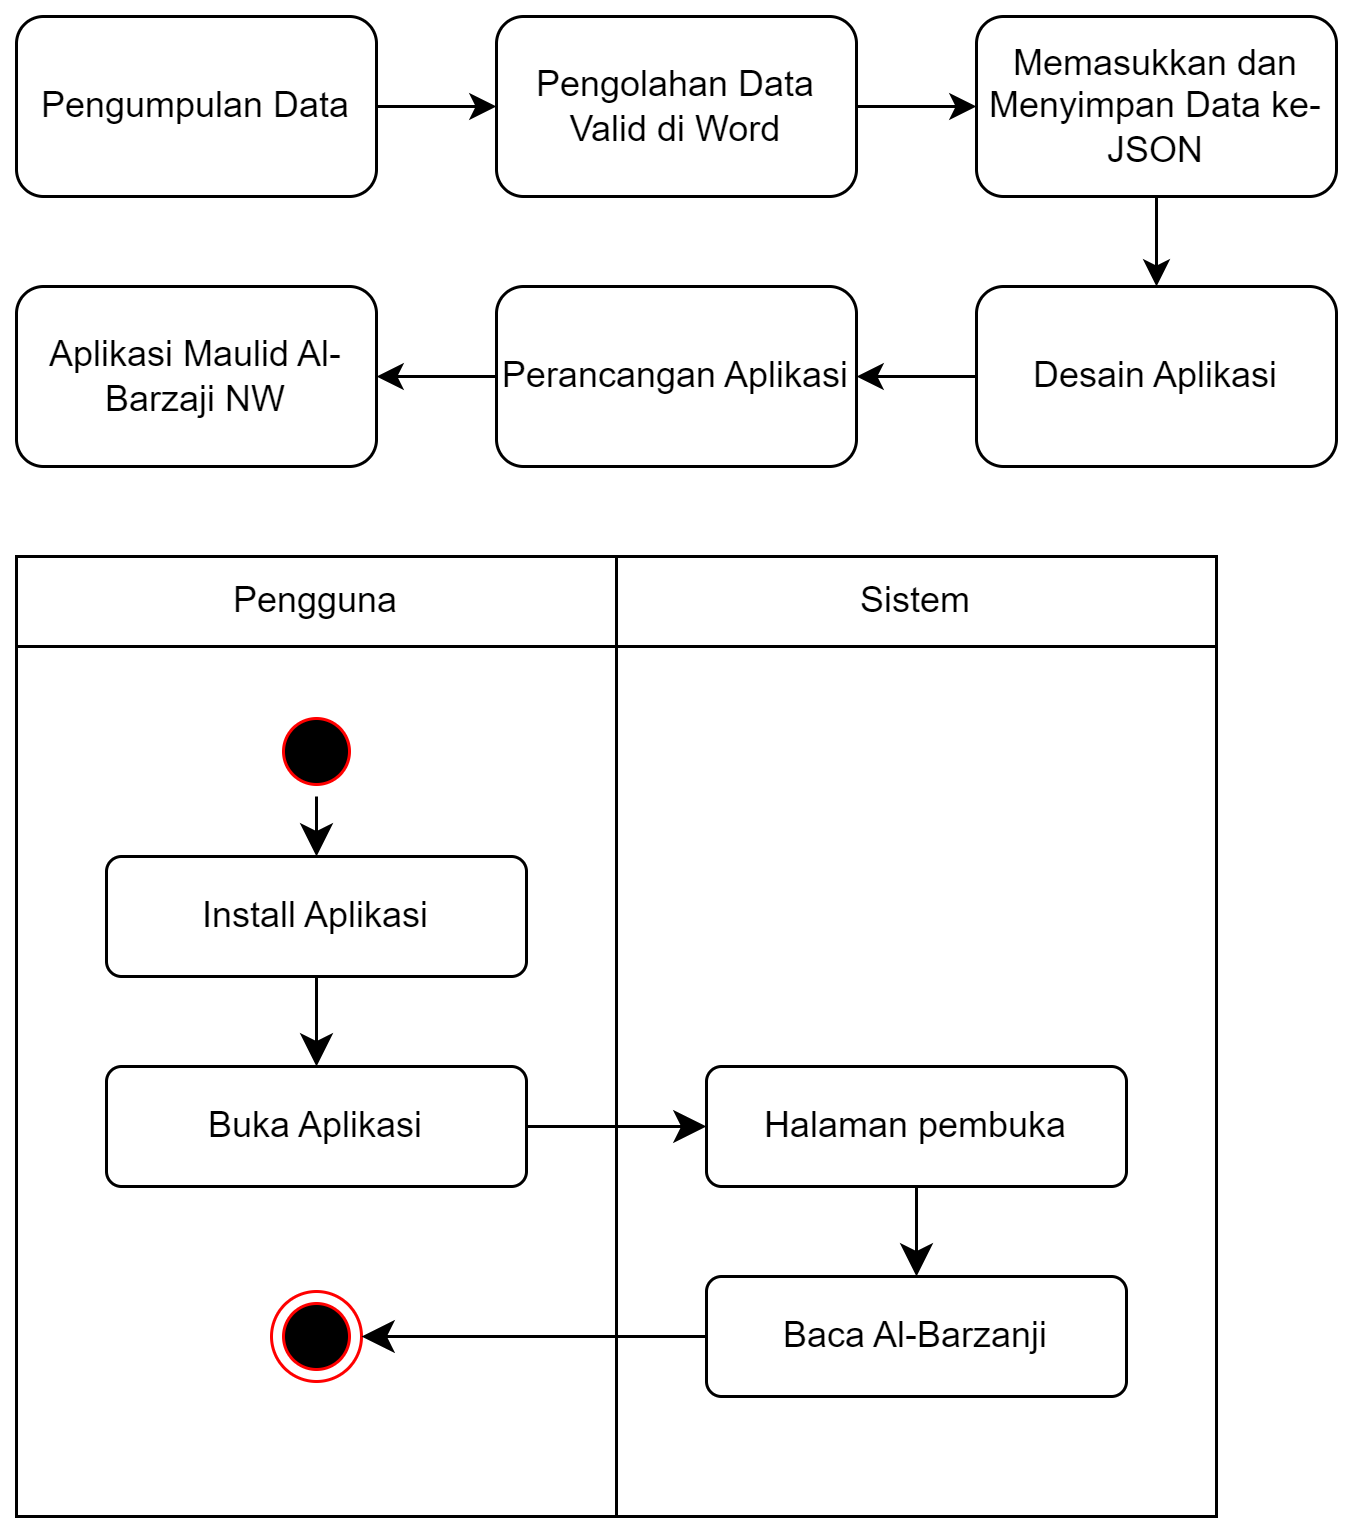

The diagram above was exported from draw.io. Its source (the exported page's mxGraphModel, read from the mxfile embedded in the PNG):
<mxGraphModel dx="956" dy="548" grid="1" gridSize="10" guides="1" tooltips="1" connect="1" arrows="1" fold="1" page="1" pageScale="1" pageWidth="827" pageHeight="1169" math="0" shadow="0">
  <root>
    <mxCell id="0" />
    <mxCell id="1" parent="0" />
    <mxCell id="xTAgwLi-LPRYSbEvn7TH-20" value="" style="group" vertex="1" connectable="0" parent="1">
      <mxGeometry width="440" height="150" as="geometry" />
    </mxCell>
    <mxCell id="xTAgwLi-LPRYSbEvn7TH-10" style="edgeStyle=orthogonalEdgeStyle;rounded=0;orthogonalLoop=1;jettySize=auto;html=1;entryX=0;entryY=0.5;entryDx=0;entryDy=0;fontFamily=Helvetica;fontSize=12;fontColor=default;" edge="1" parent="xTAgwLi-LPRYSbEvn7TH-20" source="xTAgwLi-LPRYSbEvn7TH-8" target="xTAgwLi-LPRYSbEvn7TH-9">
      <mxGeometry relative="1" as="geometry" />
    </mxCell>
    <mxCell id="xTAgwLi-LPRYSbEvn7TH-8" value="Pengumpulan Data" style="rounded=1;whiteSpace=wrap;html=1;align=center;verticalAlign=middle;fontFamily=Helvetica;fontSize=12;" vertex="1" parent="xTAgwLi-LPRYSbEvn7TH-20">
      <mxGeometry width="120" height="60" as="geometry" />
    </mxCell>
    <mxCell id="xTAgwLi-LPRYSbEvn7TH-16" style="edgeStyle=orthogonalEdgeStyle;rounded=0;orthogonalLoop=1;jettySize=auto;html=1;entryX=0;entryY=0.5;entryDx=0;entryDy=0;fontFamily=Helvetica;fontSize=12;fontColor=default;" edge="1" parent="xTAgwLi-LPRYSbEvn7TH-20" source="xTAgwLi-LPRYSbEvn7TH-9" target="xTAgwLi-LPRYSbEvn7TH-12">
      <mxGeometry relative="1" as="geometry" />
    </mxCell>
    <mxCell id="xTAgwLi-LPRYSbEvn7TH-9" value="Pengolahan Data Valid di Word" style="rounded=1;whiteSpace=wrap;html=1;align=center;verticalAlign=middle;fontFamily=Helvetica;fontSize=12;" vertex="1" parent="xTAgwLi-LPRYSbEvn7TH-20">
      <mxGeometry x="160" width="120" height="60" as="geometry" />
    </mxCell>
    <mxCell id="xTAgwLi-LPRYSbEvn7TH-17" style="edgeStyle=orthogonalEdgeStyle;rounded=0;orthogonalLoop=1;jettySize=auto;html=1;fontFamily=Helvetica;fontSize=12;fontColor=default;" edge="1" parent="xTAgwLi-LPRYSbEvn7TH-20" source="xTAgwLi-LPRYSbEvn7TH-12" target="xTAgwLi-LPRYSbEvn7TH-13">
      <mxGeometry relative="1" as="geometry" />
    </mxCell>
    <mxCell id="xTAgwLi-LPRYSbEvn7TH-12" value="Memasukkan dan Menyimpan Data ke-JSON" style="rounded=1;whiteSpace=wrap;html=1;align=center;verticalAlign=middle;fontFamily=Helvetica;fontSize=12;" vertex="1" parent="xTAgwLi-LPRYSbEvn7TH-20">
      <mxGeometry x="320" width="120" height="60" as="geometry" />
    </mxCell>
    <mxCell id="xTAgwLi-LPRYSbEvn7TH-18" style="edgeStyle=orthogonalEdgeStyle;rounded=0;orthogonalLoop=1;jettySize=auto;html=1;fontFamily=Helvetica;fontSize=12;fontColor=default;" edge="1" parent="xTAgwLi-LPRYSbEvn7TH-20" source="xTAgwLi-LPRYSbEvn7TH-13" target="xTAgwLi-LPRYSbEvn7TH-14">
      <mxGeometry relative="1" as="geometry" />
    </mxCell>
    <mxCell id="xTAgwLi-LPRYSbEvn7TH-13" value="Desain Aplikasi" style="rounded=1;whiteSpace=wrap;html=1;align=center;verticalAlign=middle;fontFamily=Helvetica;fontSize=12;" vertex="1" parent="xTAgwLi-LPRYSbEvn7TH-20">
      <mxGeometry x="320" y="90" width="120" height="60" as="geometry" />
    </mxCell>
    <mxCell id="xTAgwLi-LPRYSbEvn7TH-19" style="edgeStyle=orthogonalEdgeStyle;rounded=0;orthogonalLoop=1;jettySize=auto;html=1;fontFamily=Helvetica;fontSize=12;fontColor=default;" edge="1" parent="xTAgwLi-LPRYSbEvn7TH-20" source="xTAgwLi-LPRYSbEvn7TH-14" target="xTAgwLi-LPRYSbEvn7TH-15">
      <mxGeometry relative="1" as="geometry" />
    </mxCell>
    <mxCell id="xTAgwLi-LPRYSbEvn7TH-14" value="Perancangan Aplikasi" style="rounded=1;whiteSpace=wrap;html=1;align=center;verticalAlign=middle;fontFamily=Helvetica;fontSize=12;" vertex="1" parent="xTAgwLi-LPRYSbEvn7TH-20">
      <mxGeometry x="160" y="90" width="120" height="60" as="geometry" />
    </mxCell>
    <mxCell id="xTAgwLi-LPRYSbEvn7TH-15" value="Aplikasi Maulid Al-Barzaji NW" style="rounded=1;whiteSpace=wrap;html=1;align=center;verticalAlign=middle;fontFamily=Helvetica;fontSize=12;" vertex="1" parent="xTAgwLi-LPRYSbEvn7TH-20">
      <mxGeometry y="90" width="120" height="60" as="geometry" />
    </mxCell>
    <mxCell id="xTAgwLi-LPRYSbEvn7TH-80" value="" style="group" vertex="1" connectable="0" parent="1">
      <mxGeometry y="180" width="400" height="320" as="geometry" />
    </mxCell>
    <mxCell id="xTAgwLi-LPRYSbEvn7TH-61" value="" style="shape=table;startSize=0;container=1;collapsible=0;childLayout=tableLayout;" vertex="1" parent="xTAgwLi-LPRYSbEvn7TH-80">
      <mxGeometry width="400" height="320" as="geometry" />
    </mxCell>
    <mxCell id="xTAgwLi-LPRYSbEvn7TH-62" value="" style="shape=tableRow;horizontal=0;startSize=0;swimlaneHead=0;swimlaneBody=0;strokeColor=inherit;top=0;left=0;bottom=0;right=0;collapsible=0;dropTarget=0;fillColor=none;points=[[0,0.5],[1,0.5]];portConstraint=eastwest;" vertex="1" parent="xTAgwLi-LPRYSbEvn7TH-61">
      <mxGeometry width="400" height="30" as="geometry" />
    </mxCell>
    <mxCell id="xTAgwLi-LPRYSbEvn7TH-63" value="Pengguna" style="shape=partialRectangle;html=1;whiteSpace=wrap;connectable=0;strokeColor=inherit;overflow=hidden;fillColor=none;top=0;left=0;bottom=0;right=0;pointerEvents=1;" vertex="1" parent="xTAgwLi-LPRYSbEvn7TH-62">
      <mxGeometry width="200" height="30" as="geometry">
        <mxRectangle width="200" height="30" as="alternateBounds" />
      </mxGeometry>
    </mxCell>
    <mxCell id="xTAgwLi-LPRYSbEvn7TH-64" value="Sistem" style="shape=partialRectangle;html=1;whiteSpace=wrap;connectable=0;strokeColor=inherit;overflow=hidden;fillColor=none;top=0;left=0;bottom=0;right=0;pointerEvents=1;" vertex="1" parent="xTAgwLi-LPRYSbEvn7TH-62">
      <mxGeometry x="200" width="200" height="30" as="geometry">
        <mxRectangle width="200" height="30" as="alternateBounds" />
      </mxGeometry>
    </mxCell>
    <mxCell id="xTAgwLi-LPRYSbEvn7TH-65" value="" style="shape=tableRow;horizontal=0;startSize=0;swimlaneHead=0;swimlaneBody=0;strokeColor=inherit;top=0;left=0;bottom=0;right=0;collapsible=0;dropTarget=0;fillColor=none;points=[[0,0.5],[1,0.5]];portConstraint=eastwest;" vertex="1" parent="xTAgwLi-LPRYSbEvn7TH-61">
      <mxGeometry y="30" width="400" height="290" as="geometry" />
    </mxCell>
    <mxCell id="xTAgwLi-LPRYSbEvn7TH-66" value="" style="shape=partialRectangle;html=1;whiteSpace=wrap;connectable=0;strokeColor=inherit;overflow=hidden;fillColor=none;top=0;left=0;bottom=0;right=0;pointerEvents=1;" vertex="1" parent="xTAgwLi-LPRYSbEvn7TH-65">
      <mxGeometry width="200" height="290" as="geometry">
        <mxRectangle width="200" height="290" as="alternateBounds" />
      </mxGeometry>
    </mxCell>
    <mxCell id="xTAgwLi-LPRYSbEvn7TH-67" value="" style="shape=partialRectangle;html=1;whiteSpace=wrap;connectable=0;strokeColor=inherit;overflow=hidden;fillColor=none;top=0;left=0;bottom=0;right=0;pointerEvents=1;" vertex="1" parent="xTAgwLi-LPRYSbEvn7TH-65">
      <mxGeometry x="200" width="200" height="290" as="geometry">
        <mxRectangle width="200" height="290" as="alternateBounds" />
      </mxGeometry>
    </mxCell>
    <mxCell id="xTAgwLi-LPRYSbEvn7TH-45" value="" style="ellipse;html=1;shape=startState;fillColor=#000000;strokeColor=#ff0000;" vertex="1" parent="xTAgwLi-LPRYSbEvn7TH-80">
      <mxGeometry x="85" y="50" width="30" height="30" as="geometry" />
    </mxCell>
    <mxCell id="xTAgwLi-LPRYSbEvn7TH-47" value="" style="ellipse;html=1;shape=endState;fillColor=#000000;strokeColor=#ff0000;" vertex="1" parent="xTAgwLi-LPRYSbEvn7TH-80">
      <mxGeometry x="85" y="245" width="30" height="30" as="geometry" />
    </mxCell>
    <mxCell id="xTAgwLi-LPRYSbEvn7TH-68" value="Install Aplikasi" style="html=1;align=center;verticalAlign=middle;rounded=1;absoluteArcSize=1;arcSize=10;dashed=0;whiteSpace=wrap;" vertex="1" parent="xTAgwLi-LPRYSbEvn7TH-80">
      <mxGeometry x="30" y="100" width="140" height="40" as="geometry" />
    </mxCell>
    <mxCell id="xTAgwLi-LPRYSbEvn7TH-69" value="Buka Aplikasi" style="html=1;align=center;verticalAlign=middle;rounded=1;absoluteArcSize=1;arcSize=10;dashed=0;whiteSpace=wrap;" vertex="1" parent="xTAgwLi-LPRYSbEvn7TH-80">
      <mxGeometry x="30" y="170" width="140" height="40" as="geometry" />
    </mxCell>
    <mxCell id="xTAgwLi-LPRYSbEvn7TH-70" value="Halaman pembuka" style="html=1;align=center;verticalAlign=middle;rounded=1;absoluteArcSize=1;arcSize=10;dashed=0;whiteSpace=wrap;" vertex="1" parent="xTAgwLi-LPRYSbEvn7TH-80">
      <mxGeometry x="230" y="170" width="140" height="40" as="geometry" />
    </mxCell>
    <mxCell id="xTAgwLi-LPRYSbEvn7TH-71" value="Baca Al-Barzanji" style="html=1;align=center;verticalAlign=middle;rounded=1;absoluteArcSize=1;arcSize=10;dashed=0;whiteSpace=wrap;" vertex="1" parent="xTAgwLi-LPRYSbEvn7TH-80">
      <mxGeometry x="230" y="240" width="140" height="40" as="geometry" />
    </mxCell>
    <mxCell id="xTAgwLi-LPRYSbEvn7TH-72" style="edgeStyle=none;curved=1;rounded=0;orthogonalLoop=1;jettySize=auto;html=1;fontSize=12;startSize=8;endSize=8;" edge="1" parent="xTAgwLi-LPRYSbEvn7TH-80" source="xTAgwLi-LPRYSbEvn7TH-45" target="xTAgwLi-LPRYSbEvn7TH-68">
      <mxGeometry relative="1" as="geometry" />
    </mxCell>
    <mxCell id="xTAgwLi-LPRYSbEvn7TH-73" style="edgeStyle=none;curved=1;rounded=0;orthogonalLoop=1;jettySize=auto;html=1;fontSize=12;startSize=8;endSize=8;" edge="1" parent="xTAgwLi-LPRYSbEvn7TH-80" source="xTAgwLi-LPRYSbEvn7TH-68" target="xTAgwLi-LPRYSbEvn7TH-69">
      <mxGeometry relative="1" as="geometry" />
    </mxCell>
    <mxCell id="xTAgwLi-LPRYSbEvn7TH-74" style="edgeStyle=none;curved=1;rounded=0;orthogonalLoop=1;jettySize=auto;html=1;fontSize=12;startSize=8;endSize=8;" edge="1" parent="xTAgwLi-LPRYSbEvn7TH-80" source="xTAgwLi-LPRYSbEvn7TH-69" target="xTAgwLi-LPRYSbEvn7TH-70">
      <mxGeometry relative="1" as="geometry" />
    </mxCell>
    <mxCell id="xTAgwLi-LPRYSbEvn7TH-75" style="edgeStyle=none;curved=1;rounded=0;orthogonalLoop=1;jettySize=auto;html=1;fontSize=12;startSize=8;endSize=8;" edge="1" parent="xTAgwLi-LPRYSbEvn7TH-80" source="xTAgwLi-LPRYSbEvn7TH-70" target="xTAgwLi-LPRYSbEvn7TH-71">
      <mxGeometry relative="1" as="geometry" />
    </mxCell>
    <mxCell id="xTAgwLi-LPRYSbEvn7TH-76" style="edgeStyle=none;curved=1;rounded=0;orthogonalLoop=1;jettySize=auto;html=1;entryX=1;entryY=0.5;entryDx=0;entryDy=0;fontSize=12;startSize=8;endSize=8;" edge="1" parent="xTAgwLi-LPRYSbEvn7TH-80" source="xTAgwLi-LPRYSbEvn7TH-71" target="xTAgwLi-LPRYSbEvn7TH-47">
      <mxGeometry relative="1" as="geometry" />
    </mxCell>
  </root>
</mxGraphModel>